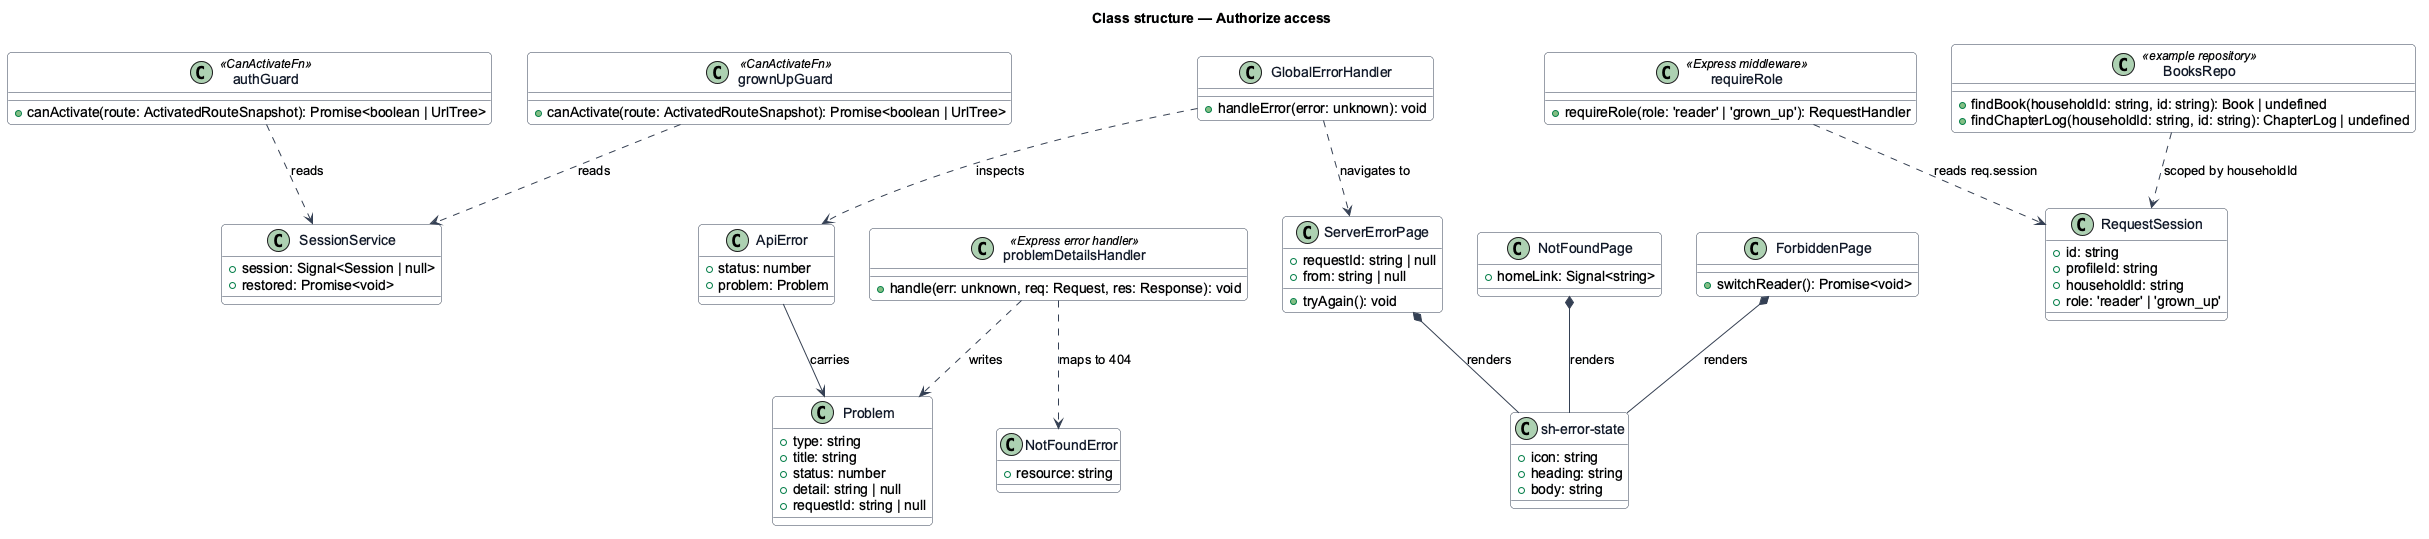

The diagram above was rendered by PlantUML. Its source (embedded in the PNG):
@startuml
skinparam backgroundColor #FFFFFF
skinparam shadowing false
skinparam roundcorner 8
skinparam defaultFontName Arial
skinparam ArrowColor #344054
skinparam class {
  BorderColor #344054
  FontColor #101828
  BackgroundColor #F9FAFB
}
title Class structure — Authorize access

class SessionService {
  +session: Signal<Session | null>
  +restored: Promise<void>
}

class authGuard <<CanActivateFn>> {
  +canActivate(route: ActivatedRouteSnapshot): Promise<boolean | UrlTree>
}

class grownUpGuard <<CanActivateFn>> {
  +canActivate(route: ActivatedRouteSnapshot): Promise<boolean | UrlTree>
}

class GlobalErrorHandler {
  +handleError(error: unknown): void
}

class ApiError {
  +status: number
  +problem: Problem
}

class Problem {
  +type: string
  +title: string
  +status: number
  +detail: string | null
  +requestId: string | null
}

class "sh-error-state" as ErrorState {
  +icon: string
  +heading: string
  +body: string
}

class NotFoundPage {
  +homeLink: Signal<string>
}

class ForbiddenPage {
  +switchReader(): Promise<void>
}

class ServerErrorPage {
  +requestId: string | null
  +from: string | null
  +tryAgain(): void
}

class requireRole <<Express middleware>> {
  +requireRole(role: 'reader' | 'grown_up'): RequestHandler
}

class RequestSession {
  +id: string
  +profileId: string
  +householdId: string
  +role: 'reader' | 'grown_up'
}

class NotFoundError {
  +resource: string
}

class problemDetailsHandler <<Express error handler>> {
  +handle(err: unknown, req: Request, res: Response): void
}

class BooksRepo <<example repository>> {
  +findBook(householdId: string, id: string): Book | undefined
  +findChapterLog(householdId: string, id: string): ChapterLog | undefined
}

authGuard ..> SessionService : reads
grownUpGuard ..> SessionService : reads
GlobalErrorHandler ..> ApiError : inspects
ApiError --> Problem : carries
NotFoundPage *-- ErrorState : renders
ForbiddenPage *-- ErrorState : renders
ServerErrorPage *-- ErrorState : renders
GlobalErrorHandler ..> ServerErrorPage : navigates to
requireRole ..> RequestSession : reads req.session
BooksRepo ..> RequestSession : scoped by householdId
problemDetailsHandler ..> NotFoundError : maps to 404
problemDetailsHandler ..> Problem : writes
@enduml